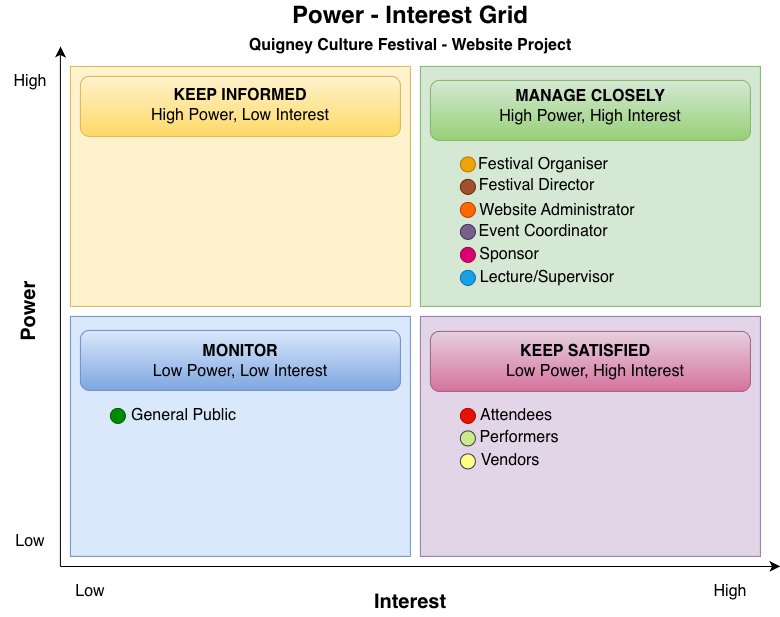

The diagram above was exported from draw.io. Its source (the exported page's mxGraphModel, read from the mxfile embedded in the PNG):
<mxGraphModel dx="1164" dy="1453" grid="1" gridSize="10" guides="1" tooltips="1" connect="1" arrows="1" fold="1" page="1" pageScale="1" pageWidth="850" pageHeight="1100" math="0" shadow="0">
  <root>
    <mxCell id="0" />
    <mxCell id="1" parent="0" />
    <mxCell id="x-Qp_q1HWXegW-hxZx_I-12" parent="1" style="whiteSpace=wrap;html=1;fillColor=#e1d5e7;strokeColor=#9673a6;" value="" vertex="1">
      <mxGeometry height="240" width="340" x="470" y="410" as="geometry" />
    </mxCell>
    <mxCell id="x-Qp_q1HWXegW-hxZx_I-29" parent="1" style="rounded=1;whiteSpace=wrap;html=1;fillColor=#e6d0de;strokeColor=#996185;gradientColor=#d5739d;" value="" vertex="1">
      <mxGeometry height="60" width="320" x="480" y="425" as="geometry" />
    </mxCell>
    <mxCell id="x-Qp_q1HWXegW-hxZx_I-6" parent="1" style="whiteSpace=wrap;html=1;fillColor=#d5e8d4;strokeColor=#82b366;" value="" vertex="1">
      <mxGeometry height="240" width="340" x="470" y="160" as="geometry" />
    </mxCell>
    <mxCell id="x-Qp_q1HWXegW-hxZx_I-28" parent="1" style="rounded=1;whiteSpace=wrap;html=1;fillColor=#d5e8d4;strokeColor=#82b366;gradientColor=#97d077;" value="" vertex="1">
      <mxGeometry height="60" width="320" x="480" y="174" as="geometry" />
    </mxCell>
    <mxCell id="x-Qp_q1HWXegW-hxZx_I-3" parent="1" style="whiteSpace=wrap;html=1;fillColor=#fff2cc;strokeColor=#d6b656;" value="" vertex="1">
      <mxGeometry height="240" width="340" x="120" y="160" as="geometry" />
    </mxCell>
    <mxCell id="x-Qp_q1HWXegW-hxZx_I-27" parent="1" style="rounded=1;whiteSpace=wrap;html=1;fillColor=#fff2cc;strokeColor=#d6b656;gradientColor=#ffd966;" value="" vertex="1">
      <mxGeometry height="60" width="320" x="130" y="170" as="geometry" />
    </mxCell>
    <mxCell id="x-Qp_q1HWXegW-hxZx_I-9" parent="1" style="whiteSpace=wrap;html=1;fillColor=#dae8fc;strokeColor=#6c8ebf;" value="" vertex="1">
      <mxGeometry height="240" width="340" x="120" y="410" as="geometry" />
    </mxCell>
    <mxCell id="x-Qp_q1HWXegW-hxZx_I-23" parent="1" style="rounded=1;whiteSpace=wrap;html=1;fillColor=#dae8fc;strokeColor=#6c8ebf;gradientColor=#7ea6e0;" value="" vertex="1">
      <mxGeometry height="60" width="320" x="130" y="424" as="geometry" />
    </mxCell>
    <mxCell id="x-Qp_q1HWXegW-hxZx_I-1" parent="1" style="text;html=1;whiteSpace=wrap;strokeColor=none;fillColor=none;align=center;verticalAlign=middle;rounded=0;fontSize=16;" value="&lt;b&gt;&lt;font style=&quot;font-size: 24px;&quot;&gt;Power - Interest Grid&lt;/font&gt;&lt;/b&gt;" vertex="1">
      <mxGeometry height="30" width="250" x="335" y="94" as="geometry" />
    </mxCell>
    <mxCell id="x-Qp_q1HWXegW-hxZx_I-2" parent="1" style="text;html=1;whiteSpace=wrap;strokeColor=none;fillColor=none;align=center;verticalAlign=middle;rounded=0;fontSize=16;" value="&lt;b&gt;Quigney Culture Festival - Website Project&lt;/b&gt;" vertex="1">
      <mxGeometry height="30" width="350" x="285" y="124" as="geometry" />
    </mxCell>
    <mxCell id="x-Qp_q1HWXegW-hxZx_I-4" parent="1" style="text;html=1;whiteSpace=wrap;strokeColor=none;fillColor=none;align=center;verticalAlign=middle;rounded=0;fontSize=16;" value="&lt;b&gt;KEEP INFORMED&lt;/b&gt;" vertex="1">
      <mxGeometry height="30" width="180" x="200" y="174" as="geometry" />
    </mxCell>
    <mxCell id="x-Qp_q1HWXegW-hxZx_I-5" parent="1" style="text;html=1;whiteSpace=wrap;strokeColor=none;fillColor=none;align=center;verticalAlign=middle;rounded=0;fontSize=16;" value="High Power, Low Interest" vertex="1">
      <mxGeometry height="30" width="220" x="180" y="194" as="geometry" />
    </mxCell>
    <mxCell id="x-Qp_q1HWXegW-hxZx_I-7" parent="1" style="text;html=1;whiteSpace=wrap;strokeColor=none;fillColor=none;align=center;verticalAlign=middle;rounded=0;fontSize=16;" value="&lt;b&gt;MANAGE CLOSELY&lt;/b&gt;" vertex="1">
      <mxGeometry height="30" width="180" x="550" y="175" as="geometry" />
    </mxCell>
    <mxCell id="x-Qp_q1HWXegW-hxZx_I-8" parent="1" style="text;html=1;whiteSpace=wrap;strokeColor=none;fillColor=none;align=center;verticalAlign=middle;rounded=0;fontSize=16;" value="High Power, High Interest" vertex="1">
      <mxGeometry height="30" width="220" x="530" y="195" as="geometry" />
    </mxCell>
    <mxCell id="x-Qp_q1HWXegW-hxZx_I-10" parent="1" style="text;html=1;whiteSpace=wrap;strokeColor=none;fillColor=none;align=center;verticalAlign=middle;rounded=0;fontSize=16;" value="&lt;b&gt;MONITOR&lt;/b&gt;" vertex="1">
      <mxGeometry height="30" width="180" x="200" y="430" as="geometry" />
    </mxCell>
    <mxCell id="x-Qp_q1HWXegW-hxZx_I-11" parent="1" style="text;html=1;whiteSpace=wrap;strokeColor=none;fillColor=none;align=center;verticalAlign=middle;rounded=0;fontSize=16;" value="Low Power, Low Interest" vertex="1">
      <mxGeometry height="30" width="220" x="180" y="450" as="geometry" />
    </mxCell>
    <mxCell id="x-Qp_q1HWXegW-hxZx_I-13" parent="1" style="text;html=1;whiteSpace=wrap;strokeColor=none;fillColor=none;align=center;verticalAlign=middle;rounded=0;fontSize=16;" value="&lt;b&gt;KEEP SATISFIED&lt;/b&gt;" vertex="1">
      <mxGeometry height="30" width="180" x="545" y="430" as="geometry" />
    </mxCell>
    <mxCell id="x-Qp_q1HWXegW-hxZx_I-14" parent="1" style="text;html=1;whiteSpace=wrap;strokeColor=none;fillColor=none;align=center;verticalAlign=middle;rounded=0;fontSize=16;" value="Low Power, High Interest" vertex="1">
      <mxGeometry height="30" width="220" x="535" y="450" as="geometry" />
    </mxCell>
    <mxCell id="x-Qp_q1HWXegW-hxZx_I-15" edge="1" parent="1" style="edgeStyle=none;orthogonalLoop=1;jettySize=auto;html=1;rounded=0;fontSize=12;startSize=8;endSize=8;curved=0;" value="">
      <mxGeometry relative="1" width="140" as="geometry">
        <Array as="points" />
        <mxPoint x="110" y="660" as="sourcePoint" />
        <mxPoint x="110" y="140" as="targetPoint" />
      </mxGeometry>
    </mxCell>
    <mxCell id="x-Qp_q1HWXegW-hxZx_I-16" edge="1" parent="1" style="edgeStyle=none;orthogonalLoop=1;jettySize=auto;html=1;rounded=0;fontSize=12;startSize=8;endSize=8;curved=1;" value="">
      <mxGeometry relative="1" width="140" as="geometry">
        <Array as="points" />
        <mxPoint x="110" y="660" as="sourcePoint" />
        <mxPoint x="830" y="660" as="targetPoint" />
      </mxGeometry>
    </mxCell>
    <mxCell id="x-Qp_q1HWXegW-hxZx_I-17" parent="1" style="text;html=1;whiteSpace=wrap;strokeColor=none;fillColor=none;align=center;verticalAlign=middle;rounded=0;fontSize=16;" value="Low" vertex="1">
      <mxGeometry height="30" width="60" x="110" y="670" as="geometry" />
    </mxCell>
    <mxCell id="x-Qp_q1HWXegW-hxZx_I-18" parent="1" style="text;html=1;whiteSpace=wrap;strokeColor=none;fillColor=none;align=center;verticalAlign=middle;rounded=0;fontSize=16;" value="Low" vertex="1">
      <mxGeometry height="30" width="60" x="50" y="620" as="geometry" />
    </mxCell>
    <mxCell id="x-Qp_q1HWXegW-hxZx_I-19" parent="1" style="text;html=1;whiteSpace=wrap;strokeColor=none;fillColor=none;align=center;verticalAlign=middle;rounded=0;fontSize=16;" value="High" vertex="1">
      <mxGeometry height="30" width="60" x="50" y="160" as="geometry" />
    </mxCell>
    <mxCell id="x-Qp_q1HWXegW-hxZx_I-20" parent="1" style="text;html=1;whiteSpace=wrap;strokeColor=none;fillColor=none;align=center;verticalAlign=middle;rounded=0;fontSize=16;" value="High" vertex="1">
      <mxGeometry height="30" width="60" x="750" y="670" as="geometry" />
    </mxCell>
    <mxCell id="x-Qp_q1HWXegW-hxZx_I-21" parent="1" style="text;html=1;whiteSpace=wrap;strokeColor=none;fillColor=none;align=center;verticalAlign=middle;rounded=0;fontSize=16;" value="&lt;b&gt;&lt;font style=&quot;font-size: 20px;&quot;&gt;Interest&lt;/font&gt;&lt;/b&gt;" vertex="1">
      <mxGeometry height="30" width="60" x="430" y="680" as="geometry" />
    </mxCell>
    <mxCell id="x-Qp_q1HWXegW-hxZx_I-22" parent="1" style="text;html=1;whiteSpace=wrap;strokeColor=none;fillColor=none;align=center;verticalAlign=top;rounded=0;fontSize=16;horizontal=0;" value="&lt;b&gt;&lt;font style=&quot;font-size: 20px;&quot;&gt;Power&lt;/font&gt;&lt;/b&gt;" vertex="1">
      <mxGeometry height="70" width="40" x="60" y="370" as="geometry" />
    </mxCell>
    <mxCell id="x-Qp_q1HWXegW-hxZx_I-33" parent="1" style="text;html=1;whiteSpace=wrap;strokeColor=none;fillColor=none;align=center;verticalAlign=middle;rounded=0;fontSize=16;" value="Lecture/Supervisor" vertex="1">
      <mxGeometry height="30" width="60" x="567" y="356" as="geometry" />
    </mxCell>
    <mxCell id="x-Qp_q1HWXegW-hxZx_I-34" parent="1" style="text;html=1;whiteSpace=wrap;strokeColor=none;fillColor=none;align=center;verticalAlign=middle;rounded=0;fontSize=16;" value="Sponsor" vertex="1">
      <mxGeometry height="30" width="60" x="529" y="333" as="geometry" />
    </mxCell>
    <mxCell id="x-Qp_q1HWXegW-hxZx_I-37" parent="1" style="ellipse;whiteSpace=wrap;html=1;shapeInside=1;aspect=fixed;fillColor=#1ba1e2;fontColor=#ffffff;strokeColor=#006EAF;" value="" vertex="1">
      <mxGeometry height="15" width="15" x="510" y="364" as="geometry" />
    </mxCell>
    <mxCell id="x-Qp_q1HWXegW-hxZx_I-38" parent="1" style="ellipse;whiteSpace=wrap;html=1;shapeInside=1;aspect=fixed;fillColor=#d80073;fontColor=#ffffff;strokeColor=#A50040;" value="" vertex="1">
      <mxGeometry height="15" width="15" x="510" y="341" as="geometry" />
    </mxCell>
    <mxCell id="x-Qp_q1HWXegW-hxZx_I-39" parent="1" style="text;html=1;whiteSpace=wrap;strokeColor=none;fillColor=none;align=center;verticalAlign=middle;rounded=0;fontSize=16;" value="Festival Organiser" vertex="1">
      <mxGeometry height="30" width="144" x="521" y="243" as="geometry" />
    </mxCell>
    <mxCell id="x-Qp_q1HWXegW-hxZx_I-40" parent="1" style="text;html=1;whiteSpace=wrap;strokeColor=none;fillColor=none;align=center;verticalAlign=middle;rounded=0;fontSize=16;" value="Festival Director" vertex="1">
      <mxGeometry height="30" width="121" x="526" y="264.5" as="geometry" />
    </mxCell>
    <mxCell id="x-Qp_q1HWXegW-hxZx_I-41" parent="1" style="text;html=1;whiteSpace=wrap;strokeColor=none;fillColor=none;align=center;verticalAlign=middle;rounded=0;fontSize=16;" value="Website Administrator" vertex="1">
      <mxGeometry height="30" width="160" x="527" y="289" as="geometry" />
    </mxCell>
    <mxCell id="x-Qp_q1HWXegW-hxZx_I-42" parent="1" style="text;html=1;whiteSpace=wrap;strokeColor=none;fillColor=none;align=center;verticalAlign=middle;rounded=0;fontSize=16;" value="Event Coordinator" vertex="1">
      <mxGeometry height="30" width="144" x="521" y="310.5" as="geometry" />
    </mxCell>
    <mxCell id="x-Qp_q1HWXegW-hxZx_I-43" parent="1" style="ellipse;whiteSpace=wrap;html=1;shapeInside=1;aspect=fixed;fillColor=#f0a30a;fontColor=#000000;strokeColor=#BD7000;" value="" vertex="1">
      <mxGeometry height="15" width="15" x="510" y="250.5" as="geometry" />
    </mxCell>
    <mxCell id="x-Qp_q1HWXegW-hxZx_I-44" parent="1" style="ellipse;whiteSpace=wrap;html=1;shapeInside=1;aspect=fixed;fillColor=#a0522d;fontColor=#ffffff;strokeColor=#6D1F00;" value="" vertex="1">
      <mxGeometry height="15" width="15" x="510" y="273" as="geometry" />
    </mxCell>
    <mxCell id="x-Qp_q1HWXegW-hxZx_I-45" parent="1" style="ellipse;whiteSpace=wrap;html=1;shapeInside=1;aspect=fixed;fillColor=#fa6800;fontColor=#000000;strokeColor=#C73500;" value="" vertex="1">
      <mxGeometry height="15" width="15" x="510" y="296" as="geometry" />
    </mxCell>
    <mxCell id="x-Qp_q1HWXegW-hxZx_I-46" parent="1" style="ellipse;whiteSpace=wrap;html=1;shapeInside=1;aspect=fixed;fillColor=#76608a;fontColor=#ffffff;strokeColor=#432D57;" value="" vertex="1">
      <mxGeometry height="15" width="15" x="510" y="318" as="geometry" />
    </mxCell>
    <mxCell id="x-Qp_q1HWXegW-hxZx_I-48" parent="1" style="text;html=1;whiteSpace=wrap;strokeColor=none;fillColor=none;align=center;verticalAlign=middle;rounded=0;fontSize=16;" value="Attendees" vertex="1">
      <mxGeometry height="30" width="60" x="536" y="494.5" as="geometry" />
    </mxCell>
    <mxCell id="x-Qp_q1HWXegW-hxZx_I-49" parent="1" style="text;html=1;whiteSpace=wrap;strokeColor=none;fillColor=none;align=center;verticalAlign=middle;rounded=0;fontSize=16;" value="Performers" vertex="1">
      <mxGeometry height="30" width="90" x="524" y="516" as="geometry" />
    </mxCell>
    <mxCell id="x-Qp_q1HWXegW-hxZx_I-50" parent="1" style="text;html=1;whiteSpace=wrap;strokeColor=none;fillColor=none;align=center;verticalAlign=middle;rounded=0;fontSize=16;" value="Vendors" vertex="1">
      <mxGeometry height="30" width="60" x="530" y="539.5" as="geometry" />
    </mxCell>
    <mxCell id="x-Qp_q1HWXegW-hxZx_I-51" parent="1" style="text;html=1;whiteSpace=wrap;strokeColor=none;fillColor=none;align=center;verticalAlign=middle;rounded=0;fontSize=16;" value="General Public" vertex="1">
      <mxGeometry height="30" width="108.5" x="179.5" y="494.5" as="geometry" />
    </mxCell>
    <mxCell id="x-Qp_q1HWXegW-hxZx_I-52" parent="1" style="ellipse;whiteSpace=wrap;html=1;shapeInside=1;aspect=fixed;fillColor=#e51400;fontColor=#ffffff;strokeColor=#B20000;" value="" vertex="1">
      <mxGeometry height="15" width="15" x="510" y="502" as="geometry" />
    </mxCell>
    <mxCell id="x-Qp_q1HWXegW-hxZx_I-53" parent="1" style="ellipse;whiteSpace=wrap;html=1;shapeInside=1;aspect=fixed;fillColor=#cdeb8b;strokeColor=#36393d;" value="" vertex="1">
      <mxGeometry height="15" width="15" x="510" y="524.5" as="geometry" />
    </mxCell>
    <mxCell id="x-Qp_q1HWXegW-hxZx_I-54" parent="1" style="ellipse;whiteSpace=wrap;html=1;shapeInside=1;aspect=fixed;fillColor=#ffff88;strokeColor=#36393d;" value="" vertex="1">
      <mxGeometry height="15" width="15" x="510" y="547.5" as="geometry" />
    </mxCell>
    <mxCell id="x-Qp_q1HWXegW-hxZx_I-55" parent="1" style="ellipse;whiteSpace=wrap;html=1;shapeInside=1;aspect=fixed;fillColor=#008a00;fontColor=#ffffff;strokeColor=#005700;" value="" vertex="1">
      <mxGeometry height="15" width="15" x="160" y="502" as="geometry" />
    </mxCell>
  </root>
</mxGraphModel>